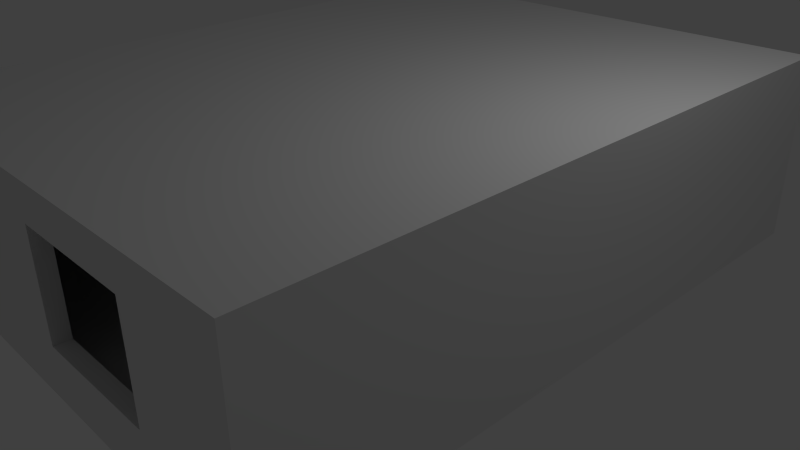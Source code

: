 # Source: Assets.blend  (saved by Blender 2.75.0; exported with 4.5.12 LTS)
import bpy
from mathutils import Matrix  # noqa: F401  (used for matrix-valued properties, if any)

bpy.ops.wm.read_factory_settings(use_empty=True)
scene = bpy.context.scene
scene.name = 'Scene'

# ---- collections
col_collection_1 = bpy.data.collections.new('Collection 1'); scene.collection.children.link(col_collection_1)

# ---- materials (node trees are filled in below, after node groups)
mat_material = bpy.data.materials.new('Material')
mat_material.alpha_threshold = 0.0
mat_material.use_transparent_shadow = False
mat_material.roughness = 0.5
mat_material.line_color = (0.0, 0.0, 0.0, 1.0)

# ---- material node trees

# ---- world
world_world = bpy.data.worlds.new('World'); scene.world = world_world
world_world.color = (0.05088, 0.05088, 0.05088)
world_world.use_sun_shadow = False
world_world.sun_shadow_jitter_overblur = 0.0
world_world.cycles.sampling_method = 'MANUAL'
world_world.cycles.sample_map_resolution = 256

# ---- cameras
cam_camera = bpy.data.cameras.new('Camera')
cam_camera.clip_end = 100.0
cam_camera.lens = 35.0
cam_camera.sensor_width = 32.0
cam_camera.sensor_height = 18.0
cam_camera.ortho_scale = 7.314
cam_camera.dof.focus_distance = 0.0
cam_camera.dof.aperture_fstop = 128.0

# ---- lights
light_lamp = bpy.data.lights.new('Lamp', 'POINT')
light_lamp.transmission_factor = 0.0
light_lamp.cutoff_distance = 30.0
light_lamp.energy = 100.0
light_lamp.shadow_buffer_clip_start = 1.001
light_lamp.shadow_soft_size = 0.1
light_lamp.shadow_maximum_resolution = 0.006
light_lamp.use_absolute_resolution = True
light_lamp.cycles.use_multiple_importance_sampling = False

# ---- meshes
me_cube_001 = bpy.data.meshes.new('Cube.001')
me_cube_001.from_pydata([(-1.0, -1.0, 0.0), (-1.0, -1.0, 1.0), (-1.0, 0.0, 0.0), (-1.0, 0.0, 1.0), (0.0, -1.0, 0.0), (0.0, -1.0, 1.0), (0.0, 0.0, 0.0), (0.0, 0.0, 1.0)], [], [(1, 3, 2, 0), (3, 7, 6, 2), (7, 5, 4, 6), (5, 1, 0, 4), (0, 2, 6, 4), (5, 7, 3, 1)])
me_cube_001.use_remesh_preserve_volume = False
me_cube_001.use_remesh_preserve_attributes = False
me_cube_001.use_mirror_vertex_groups = False
me_cube_001.update()
me_cube = bpy.data.meshes.new('Cube')
me_cube.from_pydata([(3.0, 4.0, 0.2026), (3.0, -4.0, 0.2026), (-3.0, -4.0, 0.2026), (-3.0, 4.0, 0.2026), (-3.3, -4.0, -2.354e-06), (-3.3, 4.0, -2.354e-06), (-3.3, -4.0, 0.2026), (-3.3, 4.0, 0.2026), (3.3, 4.0, 0.0), (3.3, -4.0, 0.0), (3.3, 4.0, 0.2026), (3.3, -4.0, 0.2026), (3.0, -4.2, 0.0), (-3.0, -4.2, 0.0), (3.0, -4.2, 0.2026), (-3.0, -4.2, 0.2026), (-3.3, -4.2, -2.354e-06), (-3.3, -4.2, 0.2026), (3.3, -4.2, 0.0), (3.3, -4.2, 0.2026), (3.0, 4.2, 2.354e-06), (-3.0, 4.2, 2.354e-06), (3.0, 4.2, 0.2026), (-3.0, 4.2, 0.2026), (-3.3, 4.2, 0.0), (-3.3, 4.2, 0.2026), (3.3, 4.2, 2.354e-06), (3.3, 4.2, 0.2026), (3.0, -4.0, 2.203), (-3.0, 4.0, 2.203), (-3.0, -4.0, 2.203), (-3.3, -4.0, 2.203), (-3.3, 4.0, 2.203), (3.3, -4.0, 2.203), (3.0, -4.2, 2.203), (-3.0, -4.2, 2.203), (-3.3, -4.2, 2.203), (3.3, -4.2, 2.203), (3.0, -4.0, 2.403), (-3.0, -4.0, 2.403), (-3.3, -4.0, 2.403), (3.3, -4.0, 2.403), (3.0, -4.2, 2.403), (-3.0, -4.2, 2.403), (-3.3, -4.2, 2.403), (3.3, -4.2, 2.403), (3.0, 4.0, 2.203), (3.3, 4.0, 2.203), (3.0, 4.0, 2.403), (-3.0, 4.0, 2.403), (-3.3, 4.0, 2.403), (3.3, 4.0, 2.403), (3.0, 4.2, 2.203), (-3.0, 4.2, 2.203), (-3.3, 4.2, 2.203), (3.3, 4.2, 2.203), (3.0, 4.2, 2.403), (-3.0, 4.2, 2.403), (-3.3, 4.2, 2.403), (3.3, 4.2, 2.403), (1.84, -4.0, 0.2026), (1.84, -4.0, 2.203), (0.16, -4.0, 0.2026), (0.16, -4.0, 2.203), (1.84, -4.0, 0.6526), (0.16, -4.0, 0.6526), (1.84, -4.0, 1.953), (0.16, -4.0, 1.953), (0.16, -4.2, 0.2026), (0.16, -4.2, 2.203), (1.84, -4.2, 0.2026), (1.84, -4.2, 2.203), (0.16, -4.2, 0.6526), (1.84, -4.2, 0.6526), (0.16, -4.2, 1.953), (1.84, -4.2, 1.953)], [], [(0, 3, 2, 62, 60, 1), (19, 11, 33, 37), (5, 7, 25, 24), (4, 6, 7, 5), (17, 15, 35, 36), (8, 10, 11, 9), (12, 14, 70, 68, 15, 13), (13, 15, 17, 16), (14, 12, 18, 19), (2, 3, 29, 30), (6, 4, 16, 17), (9, 11, 19, 18), (62, 2, 30, 63, 67, 65), (22, 20, 21, 23), (23, 21, 24, 25), (20, 22, 27, 26), (10, 8, 26, 27), (31, 36, 44, 40), (36, 35, 43, 44), (6, 17, 36, 31), (14, 19, 37, 34), (7, 6, 31, 32), (70, 14, 34, 71, 75, 73), (38, 39, 43, 42), (41, 38, 42, 45), (39, 40, 44, 43), (34, 37, 45, 42), (35, 69, 71, 34, 42, 43), (37, 33, 41, 45), (40, 39, 49, 50), (48, 51, 59, 56), (51, 47, 55, 59), (41, 33, 47, 51), (38, 41, 51, 48), (39, 38, 48, 49), (53, 54, 58, 57), (55, 52, 56, 59), (52, 53, 57, 56), (49, 48, 56, 57), (50, 49, 57, 58), (47, 46, 52, 55), (23, 25, 54, 53), (25, 7, 32, 54), (22, 23, 53, 52), (10, 27, 55, 47), (31, 40, 50, 32), (27, 22, 52, 55), (0, 1, 28, 46), (11, 10, 47, 33), (3, 0, 46, 29), (28, 61, 63, 30, 29, 46), (32, 50, 58, 54), (1, 60, 64, 66, 61, 28), (66, 67, 63, 61), (60, 62, 65, 64), (15, 68, 72, 74, 69, 35), (74, 75, 71, 69), (68, 70, 73, 72), (67, 66, 75, 74), (65, 72, 73, 64), (66, 64, 73, 75), (67, 74, 72, 65), (26, 8, 9, 18, 12, 13, 16, 4, 5, 24, 21, 20)])
me_cube.materials.append(mat_material)
me_cube.use_remesh_preserve_volume = False
me_cube.use_remesh_preserve_attributes = False
me_cube.use_mirror_vertex_groups = False
me_cube.update()
me_cube_004 = bpy.data.meshes.new('Cube.004')
me_cube_004.from_pydata([(-1.0, -1.0, 0.0), (-1.0, -1.0, 1.0), (-1.0, 0.0, 0.0), (-1.0, 0.0, 1.0), (0.0, -1.0, 0.0), (0.0, -1.0, 1.0), (0.0, 0.0, 0.0), (0.0, 0.0, 1.0)], [], [(1, 3, 2, 0), (3, 7, 6, 2), (7, 5, 4, 6), (5, 1, 0, 4), (0, 2, 6, 4), (5, 7, 3, 1)])
me_cube_004.use_remesh_preserve_volume = False
me_cube_004.use_remesh_preserve_attributes = False
me_cube_004.use_mirror_vertex_groups = False
me_cube_004.update()
me_cube_005 = bpy.data.meshes.new('Cube.005')
me_cube_005.from_pydata([(-0.3969, 0.3157, 0.05099), (-0.3534, 0.3133, 0.8068), (-0.3468, 0.3157, 0.03762), (-0.4475, 0.3157, 0.1374), (-0.4337, 0.3157, 0.08753), (-0.4524, 0.3133, 0.707), (-0.4394, 0.3133, 0.7569), (-0.4032, 0.3133, 0.7934), (0.4415, 0.3157, 0.1374), (0.3408, 0.3157, 0.03762), (0.4277, 0.3157, 0.08753), (0.3909, 0.3157, 0.05099), (0.4464, 0.3133, 0.707), (0.3972, 0.3133, 0.7934), (0.3474, 0.3133, 0.8068), (0.4334, 0.3133, 0.7569), (0.4144, 0.3157, 0.09787), (0.4278, 0.3157, 0.1462), (0.4325, 0.3134, 0.6982), (0.4199, 0.3134, 0.7465), (0.3848, 0.3134, 0.7819), (0.3366, 0.3134, 0.7949), (0.3787, 0.3157, 0.06246), (-0.4204, 0.3157, 0.09787), (-0.3847, 0.3157, 0.06246), (-0.3426, 0.3134, 0.7949), (-0.3908, 0.3134, 0.7819), (-0.4338, 0.3157, 0.1462), (-0.4259, 0.3134, 0.7465), (-0.3362, 0.3157, 0.0495), (-0.4385, 0.3134, 0.6982), (0.3302, 0.3157, 0.0495), (0.3903, 0.2361, 0.1206), (0.4029, 0.2453, 0.1655), (0.4073, 0.2454, 0.6789), (0.3955, 0.2387, 0.7239), (0.3624, 0.2313, 0.7568), (0.3169, 0.2313, 0.7688), (0.3566, 0.2277, 0.08762), (-0.3963, 0.2361, 0.1206), (-0.3626, 0.2277, 0.08762), (-0.3229, 0.2313, 0.7688), (-0.3684, 0.2313, 0.7568), (-0.4089, 0.2453, 0.1655), (-0.4015, 0.2387, 0.7239), (-0.317, 0.2266, 0.07556), (-0.4133, 0.2454, 0.6789), (0.311, 0.2266, 0.07556), (0.4051, 0.269, 0.4222), (0.4301, 0.3157, 0.4222), (-0.4111, 0.269, 0.4222), (-0.4361, 0.3157, 0.4222), (-0.002997, 0.2475, 0.07556), (-0.002997, 0.2575, 0.7688), (-0.002997, 0.2712, 0.6789), (-0.002997, 0.2899, 0.4222), (-0.002997, 0.2661, 0.1655), (-0.002997, 0.257, 0.1206), (-0.002997, 0.2486, 0.08762), (-0.002997, 0.2647, 0.7239), (-0.002997, 0.2575, 0.7568), (0.2733, 0.2749, 0.001462), (0.2414, 0.241, 0.0414), (0.2733, 0.2956, 0.001462), (0.2414, 0.3037, 0.0414), (0.2952, 0.2749, 0.001462), (0.3023, 0.241, 0.0414), (0.2952, 0.2956, 0.001462), (0.3023, 0.3037, 0.0414), (-0.3083, 0.2749, 0.001462), (-0.3151, 0.241, 0.0414), (-0.3083, 0.2956, 0.001462), (-0.3151, 0.3037, 0.0414), (-0.2863, 0.2749, 0.001462), (-0.2542, 0.241, 0.0414), (-0.2863, 0.2956, 0.001462), (-0.2542, 0.3037, 0.0414), (0.2733, -0.292, 0.001462), (0.2414, -0.2941, 0.0414), (0.2733, -0.2713, 0.001462), (0.2414, -0.234, 0.0414), (0.2952, -0.292, 0.001462), (0.3023, -0.2941, 0.0414), (0.2952, -0.2713, 0.001462), (0.3023, -0.234, 0.0414), (-0.3083, -0.292, 0.001462), (-0.3151, -0.2941, 0.0414), (-0.3083, -0.2713, 0.001462), (-0.3151, -0.234, 0.0414), (-0.2863, -0.292, 0.001462), (-0.2542, -0.2941, 0.0414), (-0.2863, -0.2713, 0.001462), (-0.2542, -0.234, 0.0414), (-0.4372, -0.3051, 0.1389), (-0.4475, -0.2947, 0.1374), (-0.3455, -0.3051, 0.04795), (-0.3468, -0.2947, 0.03762), (-0.4245, -0.3051, 0.09293), (-0.4337, -0.2947, 0.08753), (-0.3915, -0.3051, 0.06026), (-0.3969, -0.2947, 0.05099), (-0.352, -0.3152, 0.7965), (-0.3534, -0.3049, 0.8068), (-0.442, -0.3152, 0.7057), (-0.4524, -0.3049, 0.707), (-0.3978, -0.3152, 0.7842), (-0.4032, -0.3049, 0.7934), (-0.4301, -0.3152, 0.7516), (-0.4394, -0.3049, 0.7569), (0.3395, -0.3051, 0.04795), (0.3408, -0.2947, 0.03762), (0.4312, -0.3051, 0.1389), (0.4415, -0.2947, 0.1374), (0.3856, -0.3051, 0.06026), (0.3909, -0.2947, 0.05099), (0.4185, -0.3051, 0.09293), (0.4277, -0.2947, 0.08753), (0.436, -0.3152, 0.7057), (0.4464, -0.3049, 0.707), (0.3474, -0.3049, 0.8068), (0.346, -0.3152, 0.7965), (0.4241, -0.3152, 0.7516), (0.4334, -0.3049, 0.7569), (0.3918, -0.3152, 0.7842), (0.3972, -0.3049, 0.7934)], [], [(2, 96, 100, 0), (114, 11, 10, 116), (4, 98, 94, 3), (110, 9, 11, 114), (106, 7, 6, 108), (104, 5, 3, 94), (116, 10, 8, 112), (15, 122, 118, 12), (12, 118, 112, 8), (96, 2, 9, 110), (23, 27, 43, 39), (1, 14, 21, 25), (25, 21, 37, 53, 41), (28, 26, 42, 44), (17, 16, 32, 33), (49, 17, 33, 48), (19, 18, 34, 35), (30, 28, 44, 46), (21, 20, 36, 37), (20, 19, 35, 36), (16, 22, 38, 32), (22, 31, 47, 38), (24, 23, 39, 40), (27, 51, 50, 43), (26, 25, 41, 42), (31, 29, 45, 52, 47), (18, 49, 48, 34), (51, 30, 46, 50), (55, 50, 46, 54), (56, 55, 48, 33), (57, 39, 43, 56), (58, 40, 39, 57), (54, 46, 44, 59), (60, 36, 35, 59), (60, 42, 41, 53), (36, 60, 53, 37), (42, 60, 59, 44), (34, 54, 59, 35), (58, 38, 47, 52), (38, 58, 57, 32), (32, 57, 56, 33), (43, 50, 55, 56), (48, 55, 54, 34), (62, 64, 63, 61), (64, 68, 67, 63), (68, 66, 65, 67), (66, 62, 61, 65), (61, 63, 67, 65), (70, 72, 71, 69), (72, 76, 75, 71), (76, 74, 73, 75), (74, 70, 69, 73), (69, 71, 75, 73), (78, 80, 79, 77), (80, 84, 83, 79), (84, 82, 81, 83), (82, 78, 77, 81), (77, 79, 83, 81), (86, 88, 87, 85), (88, 92, 91, 87), (92, 90, 89, 91), (90, 86, 85, 89), (85, 87, 91, 89), (9, 2, 29, 31), (102, 1, 7, 106), (108, 6, 5, 104), (0, 100, 98, 4), (119, 14, 1, 102), (13, 124, 122, 15), (14, 119, 124, 13), (14, 13, 20, 21), (13, 15, 19, 20), (10, 11, 22, 16), (11, 9, 31, 22), (12, 8, 17, 49, 18), (0, 4, 23, 24), (7, 1, 25, 26), (4, 3, 27, 23), (6, 7, 26, 28), (8, 10, 16, 17), (2, 0, 24, 29), (3, 5, 30, 51, 27), (15, 12, 18, 19), (5, 6, 28, 30), (29, 24, 40, 45), (58, 52, 45, 40), (105, 101, 102, 106), (107, 105, 106, 108), (103, 107, 108, 104), (95, 99, 100, 96), (99, 97, 98, 100), (97, 93, 94, 98), (120, 123, 124, 119), (123, 121, 122, 124), (121, 117, 118, 122), (113, 109, 110, 114), (115, 113, 114, 116), (111, 115, 116, 112), (93, 103, 104, 94), (109, 95, 96, 110), (112, 118, 117, 111), (119, 102, 101, 120), (117, 121, 123, 120, 101, 105, 107, 103, 93, 97, 99, 95, 109, 113, 115, 111)])
me_cube_005.polygons.foreach_set('use_smooth', [1, 1, 1, 1, 1, 1, 1, 1, 1, 1, 1, 0, 1, 1, 1, 1, 1, 1, 1, 1, 1, 1, 1, 1, 1, 1, 1, 1, 1, 1, 1, 1, 1, 1, 1, 1, 1, 1, 1, 1, 1, 1, 1, 0, 0, 0, 0, 0, 0, 0, 0, 0, 0, 0, 0, 0, 0, 0, 0, 0, 0, 0, 0, 0, 1, 1, 1, 1, 1, 1, 0, 0, 0, 0, 0, 0, 0, 0, 0, 0, 0, 0, 0, 0, 1, 1, 1, 1, 1, 1, 1, 1, 1, 1, 1, 1, 1, 1, 1, 1, 1, 1, 0])
_k = set([(0, 2), (0, 4), (1, 7), (1, 14), (2, 9), (3, 4), (3, 5), (5, 6), (6, 7), (8, 10), (8, 12), (9, 11), (10, 11), (12, 15), (13, 14), (13, 15), (16, 17), (16, 22), (17, 49), (18, 19), (18, 49), (19, 20), (20, 21), (21, 25), (22, 31), (23, 24), (23, 27), (24, 29), (25, 26), (26, 28), (27, 51), (28, 30), (29, 31), (30, 51), (32, 33), (32, 38), (33, 48), (34, 35), (34, 48), (35, 36), (36, 37), (37, 53), (38, 47), (39, 40), (39, 43), (40, 45), (41, 42), (41, 53), (42, 44), (43, 50), (44, 46), (45, 52), (46, 50), (47, 52), (93, 97), (93, 103), (94, 98), (94, 104), (95, 99), (95, 109), (96, 100), (96, 110), (97, 99), (98, 100), (101, 105), (101, 120), (102, 106), (102, 119), (103, 107), (104, 108), (105, 107), (106, 108), (109, 113), (110, 114), (111, 115), (111, 117), (112, 116), (112, 118), (113, 115), (114, 116), (117, 121), (118, 122), (119, 124), (120, 123), (121, 123), (122, 124)])
me_cube_005.attributes.new('sharp_edge', 'BOOLEAN', 'EDGE').data.foreach_set('value', [ (min(e.vertices), max(e.vertices)) in _k for e in me_cube_005.edges])
me_cube_005.use_remesh_preserve_volume = False
me_cube_005.use_remesh_preserve_attributes = False
me_cube_005.use_mirror_vertex_groups = False
me_cube_005.update()
me_plane = bpy.data.meshes.new('Plane')
me_plane.from_pydata([(-0.3709, -0.4247, 0.2743), (-0.007516, -0.7351, 0.2773), (0.3558, -0.4247, 0.2743), (-0.007516, -0.1142, 0.2773), (-0.007516, -0.4247, 0.3118), (-0.3709, -0.5799, 0.2669), (0.1742, -0.7351, 0.2693), (0.3558, -0.2694, 0.2669), (-0.1892, -0.1142, 0.2693), (-0.3709, -0.2694, 0.2669), (-0.1892, -0.7351, 0.2693), (0.3558, -0.5799, 0.2669), (0.1742, -0.1142, 0.2693), (-0.007516, -0.2694, 0.3001), (-0.007516, -0.5799, 0.3001), (-0.1892, -0.4247, 0.2997), (0.1742, -0.4247, 0.2997), (0.1742, -0.5799, 0.295), (-0.1892, -0.5799, 0.295), (-0.1892, -0.2694, 0.295), (0.1742, -0.2694, 0.295), (-0.3405, -0.5809, 0.2693), (0.1753, -0.708, 0.272), (0.3255, -0.2684, 0.2693), (-0.1903, -0.1413, 0.272), (-0.3405, -0.2684, 0.2693), (-0.3404, -0.4247, 0.2778), (-0.1903, -0.708, 0.272), (-0.007516, -0.7079, 0.2807), (0.3255, -0.5809, 0.2693), (0.3254, -0.4247, 0.2778), (0.1753, -0.1413, 0.272), (-0.007516, -0.1414, 0.2807), (-0.2535, -0.7351, 0.2653), (-0.3709, -0.6302, 0.2632), (-0.3365, -0.7044, 0.256), (0.3558, -0.6302, 0.2632), (0.2384, -0.7351, 0.2653), (0.3215, -0.7044, 0.256), (-0.3709, -0.2191, 0.2632), (-0.2535, -0.1142, 0.2653), (-0.3365, -0.1449, 0.256), (0.2384, -0.1142, 0.2653), (0.3558, -0.2191, 0.2632), (0.3215, -0.1449, 0.256), (-0.3405, -0.6031, 0.2661), (-0.2231, -0.708, 0.2672), (-0.3061, -0.6773, 0.2631), (0.2081, -0.708, 0.2672), (0.3255, -0.6031, 0.2661), (0.2911, -0.6773, 0.2631), (0.3255, -0.2462, 0.2661), (0.2081, -0.1413, 0.2672), (0.2911, -0.1721, 0.2631), (-0.2231, -0.1413, 0.2672), (-0.3405, -0.2462, 0.2661), (-0.3061, -0.1721, 0.2631)], [], [(25, 19, 24, 54, 56, 55), (19, 13, 32, 24), (18, 14, 4, 15), (17, 29, 30, 16), (14, 17, 16, 4), (28, 22, 17, 14), (20, 23, 51, 53, 52, 31), (21, 18, 15, 26), (22, 48, 50, 49, 29, 17), (27, 28, 14, 18), (26, 15, 19, 25), (15, 4, 13, 19), (13, 20, 31, 32), (4, 16, 20, 13), (16, 30, 23, 20), (29, 49, 36, 11), (25, 55, 39, 9), (45, 47, 46, 27, 18, 21), (31, 52, 42, 12), (26, 25, 9, 0), (28, 27, 10, 1), (30, 29, 11, 2), (32, 31, 12, 3), (21, 26, 0, 5), (22, 28, 1, 6), (23, 30, 2, 7), (24, 32, 3, 8), (54, 24, 8, 40), (45, 21, 5, 34), (48, 22, 6, 37), (51, 23, 7, 43), (33, 46, 47, 35), (35, 47, 45, 34), (36, 49, 50, 38), (38, 50, 48, 37), (42, 52, 53, 44), (44, 53, 51, 43), (39, 55, 56, 41), (41, 56, 54, 40), (27, 46, 33, 10)])
me_plane.polygons.foreach_set('use_smooth', [True] * 40)
me_plane.use_remesh_preserve_volume = False
me_plane.use_remesh_preserve_attributes = False
me_plane.use_mirror_vertex_groups = False
me_plane.update()

# ---- objects
ob_cube = bpy.data.objects.new('Cube', me_cube_001)
ob_room = bpy.data.objects.new('Room', me_cube)
ob_lamp = bpy.data.objects.new('Lamp', light_lamp)
ob_camera = bpy.data.objects.new('Camera', cam_camera)
ob_cube_001 = bpy.data.objects.new('Cube.001', me_cube_004)
ob_tv = bpy.data.objects.new('TV', me_cube_005)
ob_screen = bpy.data.objects.new('Screen', me_plane)

# ---- transforms, parenting, visibility, modifiers, constraints
ob_cube.location = (-7.041, 0.08788, -0.07941)
ob_cube.lineart.crease_threshold = 0.0
ob_room.location = (0.0, 0.0, 0.0)
ob_room.lock_rotations_4d = False
ob_room.empty_display_type = 'ARROWS'
ob_room.lineart.crease_threshold = 0.0
ob_lamp.location = (4.076, 1.005, 5.904)
ob_lamp.rotation_euler = (0.6503, 0.05522, 1.866)
ob_lamp.lock_rotations_4d = False
ob_lamp.empty_display_type = 'ARROWS'
ob_lamp.color = (0.0, 0.0, 0.0, 0.0)
ob_lamp.lineart.crease_threshold = 0.0
ob_camera.location = (7.481, -6.508, 5.344)
ob_camera.rotation_euler = (1.109, 0.01082, 0.8149)
ob_camera.lock_rotations_4d = False
ob_camera.empty_display_type = 'ARROWS'
ob_camera.color = (0.0, 0.0, 0.0, 0.0)
ob_camera.display_type = 'WIRE'
ob_camera.lineart.crease_threshold = 0.0
ob_cube_001.location = (-7.041, 0.08788, -0.07941)
ob_cube_001.lineart.crease_threshold = 0.0
ob_tv.location = (-5.455, -0.2279, -0.000217)
ob_tv.scale = (0.7484, 0.6136, 0.7122)
ob_tv.lineart.crease_threshold = 0.0
ob_screen.parent = ob_tv
ob_screen.matrix_parent_inverse = Matrix(((1.0, 0.0, 0.0, 5.455), (0.0, 1.0, 0.0, 0.2279), (0.0, 0.0, 1.0, 0.000217), (0.0, 0.0, 0.0, 1.0)))
ob_screen.location = (-5.455, -0.2279, -0.000217)
ob_screen.rotation_euler = (4.712, 0.0, 0.0)
ob_screen.lineart.crease_threshold = 0.0

# ---- collection membership
col_collection_1.objects.link(ob_cube)
col_collection_1.objects.link(ob_room)
col_collection_1.objects.link(ob_lamp)
col_collection_1.objects.link(ob_camera)
col_collection_1.objects.link(ob_cube_001)
col_collection_1.objects.link(ob_tv)
col_collection_1.objects.link(ob_screen)

# ---- scene / render settings (as saved in the file)
scene.camera = ob_camera
scene.frame_start = 1; scene.frame_end = 250; scene.frame_set(3)
scene.render.engine = 'BLENDER_EEVEE_NEXT'
scene.render.resolution_percentage = 50
scene.render.dither_intensity = 0.0
scene.cycles.use_denoising = False
scene.cycles.samples = 10
scene.cycles.sampling_pattern = 'TABULATED_SOBOL'
scene.cycles.light_sampling_threshold = 0.0
scene.cycles.use_adaptive_sampling = False
scene.cycles.use_light_tree = False
scene.cycles.blur_glossy = 0.0
scene.cycles.pixel_filter_type = 'GAUSSIAN'
scene.cycles.sample_clamp_indirect = 0.0
scene.view_settings.view_transform = 'Standard'
bpy.context.view_layer.update()

